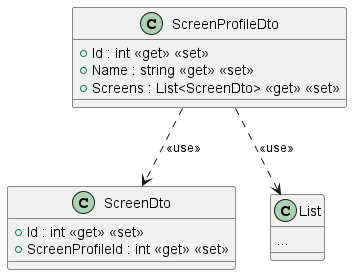

The diagram above was rendered by PlantUML. Its source (embedded in the PNG):
@startuml
class ScreenProfileDto {
    + Id : int <<get>> <<set>>
    + Name : string <<get>> <<set>>
    + Screens : List<ScreenDto> <<get>> <<set>>
}
ScreenProfileDto ..> ScreenDto: <<use>>
class ScreenDto {
    + Id : int <<get>> <<set>>
    + ScreenProfileId : int <<get>> <<set>>
}
class List {
...
}
ScreenProfileDto ..> List: <<use>>
@enduml